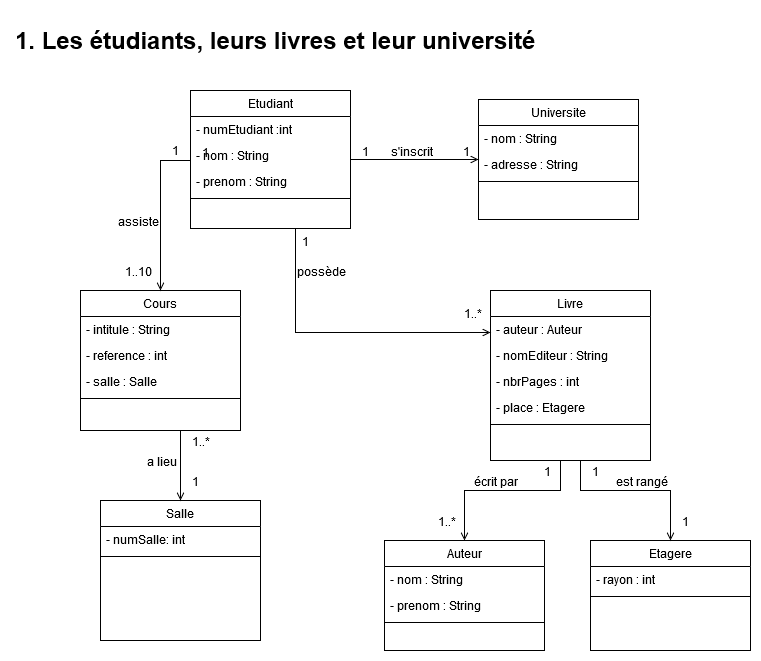

The diagram above was exported from draw.io. Its source (the exported page's mxGraphModel, read from the mxfile embedded in the PNG):
<mxGraphModel dx="1550" dy="835" grid="1" gridSize="10" guides="1" tooltips="1" connect="1" arrows="1" fold="1" page="1" pageScale="1" pageWidth="827" pageHeight="1169" math="0" shadow="0">
  <root>
    <mxCell id="WIyWlLk6GJQsqaUBKTNV-0" />
    <mxCell id="WIyWlLk6GJQsqaUBKTNV-1" parent="WIyWlLk6GJQsqaUBKTNV-0" />
    <mxCell id="zkfFHV4jXpPFQw0GAbJ--0" value="Etudiant" style="swimlane;fontStyle=0;align=center;verticalAlign=top;childLayout=stackLayout;horizontal=1;startSize=26;horizontalStack=0;resizeParent=1;resizeLast=0;collapsible=1;marginBottom=0;rounded=0;shadow=0;strokeWidth=1;" parent="WIyWlLk6GJQsqaUBKTNV-1" vertex="1">
      <mxGeometry x="220" y="120" width="160" height="138" as="geometry">
        <mxRectangle x="230" y="140" width="160" height="26" as="alternateBounds" />
      </mxGeometry>
    </mxCell>
    <mxCell id="zkfFHV4jXpPFQw0GAbJ--1" value="- numEtudiant :int" style="text;align=left;verticalAlign=top;spacingLeft=4;spacingRight=4;overflow=hidden;rotatable=0;points=[[0,0.5],[1,0.5]];portConstraint=eastwest;" parent="zkfFHV4jXpPFQw0GAbJ--0" vertex="1">
      <mxGeometry y="26" width="160" height="26" as="geometry" />
    </mxCell>
    <mxCell id="zkfFHV4jXpPFQw0GAbJ--2" value="- nom : String" style="text;align=left;verticalAlign=top;spacingLeft=4;spacingRight=4;overflow=hidden;rotatable=0;points=[[0,0.5],[1,0.5]];portConstraint=eastwest;rounded=0;shadow=0;html=0;" parent="zkfFHV4jXpPFQw0GAbJ--0" vertex="1">
      <mxGeometry y="52" width="160" height="26" as="geometry" />
    </mxCell>
    <mxCell id="zkfFHV4jXpPFQw0GAbJ--3" value="- prenom : String" style="text;align=left;verticalAlign=top;spacingLeft=4;spacingRight=4;overflow=hidden;rotatable=0;points=[[0,0.5],[1,0.5]];portConstraint=eastwest;rounded=0;shadow=0;html=0;" parent="zkfFHV4jXpPFQw0GAbJ--0" vertex="1">
      <mxGeometry y="78" width="160" height="26" as="geometry" />
    </mxCell>
    <mxCell id="zkfFHV4jXpPFQw0GAbJ--4" value="" style="line;html=1;strokeWidth=1;align=left;verticalAlign=middle;spacingTop=-1;spacingLeft=3;spacingRight=3;rotatable=0;labelPosition=right;points=[];portConstraint=eastwest;" parent="zkfFHV4jXpPFQw0GAbJ--0" vertex="1">
      <mxGeometry y="104" width="160" height="8" as="geometry" />
    </mxCell>
    <mxCell id="zkfFHV4jXpPFQw0GAbJ--26" value="" style="endArrow=open;shadow=0;strokeWidth=1;rounded=0;endFill=1;edgeStyle=elbowEdgeStyle;elbow=vertical;" parent="WIyWlLk6GJQsqaUBKTNV-1" source="zkfFHV4jXpPFQw0GAbJ--0" target="zkfFHV4jXpPFQw0GAbJ--17" edge="1">
      <mxGeometry x="0.5" y="41" relative="1" as="geometry">
        <mxPoint x="380" y="192" as="sourcePoint" />
        <mxPoint x="540" y="192" as="targetPoint" />
        <mxPoint x="-40" y="32" as="offset" />
      </mxGeometry>
    </mxCell>
    <mxCell id="zkfFHV4jXpPFQw0GAbJ--27" value="1" style="resizable=0;align=left;verticalAlign=bottom;labelBackgroundColor=none;fontSize=12;" parent="zkfFHV4jXpPFQw0GAbJ--26" connectable="0" vertex="1">
      <mxGeometry x="-1" relative="1" as="geometry">
        <mxPoint x="10" y="1" as="offset" />
      </mxGeometry>
    </mxCell>
    <mxCell id="zkfFHV4jXpPFQw0GAbJ--28" value="1" style="resizable=0;align=right;verticalAlign=bottom;labelBackgroundColor=none;fontSize=12;" parent="zkfFHV4jXpPFQw0GAbJ--26" connectable="0" vertex="1">
      <mxGeometry x="1" relative="1" as="geometry">
        <mxPoint x="-7" y="1" as="offset" />
      </mxGeometry>
    </mxCell>
    <mxCell id="zkfFHV4jXpPFQw0GAbJ--29" value="s'inscrit" style="text;html=1;resizable=0;points=[];;align=center;verticalAlign=middle;labelBackgroundColor=none;rounded=0;shadow=0;strokeWidth=1;fontSize=12;" parent="zkfFHV4jXpPFQw0GAbJ--26" vertex="1" connectable="0">
      <mxGeometry x="0.5" y="49" relative="1" as="geometry">
        <mxPoint x="-36" y="40" as="offset" />
      </mxGeometry>
    </mxCell>
    <mxCell id="zkfFHV4jXpPFQw0GAbJ--17" value="Universite" style="swimlane;fontStyle=0;align=center;verticalAlign=top;childLayout=stackLayout;horizontal=1;startSize=26;horizontalStack=0;resizeParent=1;resizeLast=0;collapsible=1;marginBottom=0;rounded=0;shadow=0;strokeWidth=1;" parent="WIyWlLk6GJQsqaUBKTNV-1" vertex="1">
      <mxGeometry x="508" y="129" width="160" height="120" as="geometry">
        <mxRectangle x="550" y="140" width="160" height="26" as="alternateBounds" />
      </mxGeometry>
    </mxCell>
    <mxCell id="zkfFHV4jXpPFQw0GAbJ--18" value="- nom : String" style="text;align=left;verticalAlign=top;spacingLeft=4;spacingRight=4;overflow=hidden;rotatable=0;points=[[0,0.5],[1,0.5]];portConstraint=eastwest;" parent="zkfFHV4jXpPFQw0GAbJ--17" vertex="1">
      <mxGeometry y="26" width="160" height="26" as="geometry" />
    </mxCell>
    <mxCell id="zkfFHV4jXpPFQw0GAbJ--19" value="- adresse : String" style="text;align=left;verticalAlign=top;spacingLeft=4;spacingRight=4;overflow=hidden;rotatable=0;points=[[0,0.5],[1,0.5]];portConstraint=eastwest;rounded=0;shadow=0;html=0;" parent="zkfFHV4jXpPFQw0GAbJ--17" vertex="1">
      <mxGeometry y="52" width="160" height="26" as="geometry" />
    </mxCell>
    <mxCell id="zkfFHV4jXpPFQw0GAbJ--23" value="" style="line;html=1;strokeWidth=1;align=left;verticalAlign=middle;spacingTop=-1;spacingLeft=3;spacingRight=3;rotatable=0;labelPosition=right;points=[];portConstraint=eastwest;" parent="zkfFHV4jXpPFQw0GAbJ--17" vertex="1">
      <mxGeometry y="78" width="160" height="8" as="geometry" />
    </mxCell>
    <mxCell id="zkfFHV4jXpPFQw0GAbJ--6" value="Cours" style="swimlane;fontStyle=0;align=center;verticalAlign=top;childLayout=stackLayout;horizontal=1;startSize=26;horizontalStack=0;resizeParent=1;resizeLast=0;collapsible=1;marginBottom=0;rounded=0;shadow=0;strokeWidth=1;" parent="WIyWlLk6GJQsqaUBKTNV-1" vertex="1">
      <mxGeometry x="110" y="320" width="160" height="140" as="geometry">
        <mxRectangle x="130" y="380" width="160" height="26" as="alternateBounds" />
      </mxGeometry>
    </mxCell>
    <mxCell id="zkfFHV4jXpPFQw0GAbJ--7" value="- intitule : String" style="text;align=left;verticalAlign=top;spacingLeft=4;spacingRight=4;overflow=hidden;rotatable=0;points=[[0,0.5],[1,0.5]];portConstraint=eastwest;" parent="zkfFHV4jXpPFQw0GAbJ--6" vertex="1">
      <mxGeometry y="26" width="160" height="26" as="geometry" />
    </mxCell>
    <mxCell id="zkfFHV4jXpPFQw0GAbJ--8" value="- reference : int" style="text;align=left;verticalAlign=top;spacingLeft=4;spacingRight=4;overflow=hidden;rotatable=0;points=[[0,0.5],[1,0.5]];portConstraint=eastwest;rounded=0;shadow=0;html=0;" parent="zkfFHV4jXpPFQw0GAbJ--6" vertex="1">
      <mxGeometry y="52" width="160" height="26" as="geometry" />
    </mxCell>
    <mxCell id="M44MDkN51i6KVmsMnihV-10" value="- salle : Salle" style="text;align=left;verticalAlign=top;spacingLeft=4;spacingRight=4;overflow=hidden;rotatable=0;points=[[0,0.5],[1,0.5]];portConstraint=eastwest;rounded=0;shadow=0;html=0;" parent="zkfFHV4jXpPFQw0GAbJ--6" vertex="1">
      <mxGeometry y="78" width="160" height="26" as="geometry" />
    </mxCell>
    <mxCell id="zkfFHV4jXpPFQw0GAbJ--9" value="" style="line;html=1;strokeWidth=1;align=left;verticalAlign=middle;spacingTop=-1;spacingLeft=3;spacingRight=3;rotatable=0;labelPosition=right;points=[];portConstraint=eastwest;" parent="zkfFHV4jXpPFQw0GAbJ--6" vertex="1">
      <mxGeometry y="104" width="160" height="8" as="geometry" />
    </mxCell>
    <mxCell id="M44MDkN51i6KVmsMnihV-22" value="" style="endArrow=open;shadow=0;strokeWidth=1;rounded=0;endFill=1;edgeStyle=elbowEdgeStyle;elbow=vertical;" parent="WIyWlLk6GJQsqaUBKTNV-1" source="zkfFHV4jXpPFQw0GAbJ--0" target="zkfFHV4jXpPFQw0GAbJ--6" edge="1">
      <mxGeometry x="0.5" y="41" relative="1" as="geometry">
        <mxPoint x="20" y="220" as="sourcePoint" />
        <mxPoint x="148" y="220" as="targetPoint" />
        <mxPoint x="-40" y="32" as="offset" />
        <Array as="points">
          <mxPoint x="190" y="190" />
          <mxPoint x="160" y="258" />
        </Array>
      </mxGeometry>
    </mxCell>
    <mxCell id="M44MDkN51i6KVmsMnihV-23" value="1" style="resizable=0;align=left;verticalAlign=bottom;labelBackgroundColor=none;fontSize=12;" parent="M44MDkN51i6KVmsMnihV-22" connectable="0" vertex="1">
      <mxGeometry x="-1" relative="1" as="geometry">
        <mxPoint x="10" y="1" as="offset" />
      </mxGeometry>
    </mxCell>
    <mxCell id="M44MDkN51i6KVmsMnihV-24" value="1..10" style="resizable=0;align=right;verticalAlign=bottom;labelBackgroundColor=none;fontSize=12;" parent="M44MDkN51i6KVmsMnihV-22" connectable="0" vertex="1">
      <mxGeometry x="1" relative="1" as="geometry">
        <mxPoint x="-7" y="-10" as="offset" />
      </mxGeometry>
    </mxCell>
    <mxCell id="M44MDkN51i6KVmsMnihV-25" value="assiste" style="text;html=1;resizable=0;points=[];;align=center;verticalAlign=middle;labelBackgroundColor=none;rounded=0;shadow=0;strokeWidth=1;fontSize=12;" parent="M44MDkN51i6KVmsMnihV-22" vertex="1" connectable="0">
      <mxGeometry x="0.5" y="49" relative="1" as="geometry">
        <mxPoint x="-72" y="-30" as="offset" />
      </mxGeometry>
    </mxCell>
    <mxCell id="M44MDkN51i6KVmsMnihV-27" value="1" style="resizable=0;align=right;verticalAlign=bottom;labelBackgroundColor=none;fontSize=12;" parent="WIyWlLk6GJQsqaUBKTNV-1" connectable="0" vertex="1">
      <mxGeometry x="210" y="189" as="geometry" />
    </mxCell>
    <mxCell id="M44MDkN51i6KVmsMnihV-17" value="Salle" style="swimlane;fontStyle=0;align=center;verticalAlign=top;childLayout=stackLayout;horizontal=1;startSize=26;horizontalStack=0;resizeParent=1;resizeLast=0;collapsible=1;marginBottom=0;rounded=0;shadow=0;strokeWidth=1;" parent="WIyWlLk6GJQsqaUBKTNV-1" vertex="1">
      <mxGeometry x="130" y="530" width="160" height="140" as="geometry">
        <mxRectangle x="130" y="380" width="160" height="26" as="alternateBounds" />
      </mxGeometry>
    </mxCell>
    <mxCell id="M44MDkN51i6KVmsMnihV-20" value="- numSalle: int" style="text;align=left;verticalAlign=top;spacingLeft=4;spacingRight=4;overflow=hidden;rotatable=0;points=[[0,0.5],[1,0.5]];portConstraint=eastwest;rounded=0;shadow=0;html=0;" parent="M44MDkN51i6KVmsMnihV-17" vertex="1">
      <mxGeometry y="26" width="160" height="26" as="geometry" />
    </mxCell>
    <mxCell id="M44MDkN51i6KVmsMnihV-21" value="" style="line;html=1;strokeWidth=1;align=left;verticalAlign=middle;spacingTop=-1;spacingLeft=3;spacingRight=3;rotatable=0;labelPosition=right;points=[];portConstraint=eastwest;" parent="M44MDkN51i6KVmsMnihV-17" vertex="1">
      <mxGeometry y="52" width="160" height="8" as="geometry" />
    </mxCell>
    <mxCell id="M44MDkN51i6KVmsMnihV-31" value="" style="endArrow=open;shadow=0;strokeWidth=1;rounded=0;endFill=1;edgeStyle=elbowEdgeStyle;elbow=vertical;" parent="WIyWlLk6GJQsqaUBKTNV-1" source="zkfFHV4jXpPFQw0GAbJ--6" target="M44MDkN51i6KVmsMnihV-17" edge="1">
      <mxGeometry x="0.5" y="41" relative="1" as="geometry">
        <mxPoint x="400" y="400" as="sourcePoint" />
        <mxPoint x="370" y="530" as="targetPoint" />
        <mxPoint x="-40" y="32" as="offset" />
        <Array as="points">
          <mxPoint x="210" y="500" />
          <mxPoint x="340" y="468" />
        </Array>
      </mxGeometry>
    </mxCell>
    <mxCell id="M44MDkN51i6KVmsMnihV-32" value="1..*" style="resizable=0;align=left;verticalAlign=bottom;labelBackgroundColor=none;fontSize=12;" parent="M44MDkN51i6KVmsMnihV-31" connectable="0" vertex="1">
      <mxGeometry x="-1" relative="1" as="geometry">
        <mxPoint x="10" y="20" as="offset" />
      </mxGeometry>
    </mxCell>
    <mxCell id="M44MDkN51i6KVmsMnihV-33" value="1" style="resizable=0;align=right;verticalAlign=bottom;labelBackgroundColor=none;fontSize=12;" parent="M44MDkN51i6KVmsMnihV-31" connectable="0" vertex="1">
      <mxGeometry x="1" relative="1" as="geometry">
        <mxPoint x="20" y="-10" as="offset" />
      </mxGeometry>
    </mxCell>
    <mxCell id="M44MDkN51i6KVmsMnihV-34" value="a lieu" style="text;html=1;resizable=0;points=[];;align=center;verticalAlign=middle;labelBackgroundColor=none;rounded=0;shadow=0;strokeWidth=1;fontSize=12;" parent="M44MDkN51i6KVmsMnihV-31" vertex="1" connectable="0">
      <mxGeometry x="0.5" y="49" relative="1" as="geometry">
        <mxPoint x="-69" y="-23" as="offset" />
      </mxGeometry>
    </mxCell>
    <mxCell id="M44MDkN51i6KVmsMnihV-35" value="" style="endArrow=open;shadow=0;strokeWidth=1;rounded=0;endFill=1;edgeStyle=elbowEdgeStyle;elbow=vertical;" parent="WIyWlLk6GJQsqaUBKTNV-1" source="zkfFHV4jXpPFQw0GAbJ--0" target="M44MDkN51i6KVmsMnihV-11" edge="1">
      <mxGeometry x="0.5" y="41" relative="1" as="geometry">
        <mxPoint x="325" y="290" as="sourcePoint" />
        <mxPoint x="503" y="362" as="targetPoint" />
        <mxPoint x="-40" y="32" as="offset" />
        <Array as="points">
          <mxPoint x="325" y="362" />
          <mxPoint x="405" y="437" />
          <mxPoint x="364" y="400" />
        </Array>
      </mxGeometry>
    </mxCell>
    <mxCell id="M44MDkN51i6KVmsMnihV-36" value="1" style="resizable=0;align=left;verticalAlign=bottom;labelBackgroundColor=none;fontSize=12;" parent="M44MDkN51i6KVmsMnihV-35" connectable="0" vertex="1">
      <mxGeometry x="-1" relative="1" as="geometry">
        <mxPoint x="5" y="22" as="offset" />
      </mxGeometry>
    </mxCell>
    <mxCell id="M44MDkN51i6KVmsMnihV-37" value="1..*" style="resizable=0;align=right;verticalAlign=bottom;labelBackgroundColor=none;fontSize=12;" parent="M44MDkN51i6KVmsMnihV-35" connectable="0" vertex="1">
      <mxGeometry x="1" relative="1" as="geometry">
        <mxPoint x="-7" y="-10" as="offset" />
      </mxGeometry>
    </mxCell>
    <mxCell id="M44MDkN51i6KVmsMnihV-38" value="possède" style="text;html=1;resizable=0;points=[];;align=center;verticalAlign=middle;labelBackgroundColor=none;rounded=0;shadow=0;strokeWidth=1;fontSize=12;" parent="M44MDkN51i6KVmsMnihV-35" vertex="1" connectable="0">
      <mxGeometry x="0.5" y="49" relative="1" as="geometry">
        <mxPoint x="-95" y="-13" as="offset" />
      </mxGeometry>
    </mxCell>
    <mxCell id="M44MDkN51i6KVmsMnihV-45" value="Etagere" style="swimlane;fontStyle=0;align=center;verticalAlign=top;childLayout=stackLayout;horizontal=1;startSize=26;horizontalStack=0;resizeParent=1;resizeLast=0;collapsible=1;marginBottom=0;rounded=0;shadow=0;strokeWidth=1;" parent="WIyWlLk6GJQsqaUBKTNV-1" vertex="1">
      <mxGeometry x="620" y="570" width="160" height="110" as="geometry">
        <mxRectangle x="130" y="380" width="160" height="26" as="alternateBounds" />
      </mxGeometry>
    </mxCell>
    <mxCell id="M44MDkN51i6KVmsMnihV-46" value="- rayon : int" style="text;align=left;verticalAlign=top;spacingLeft=4;spacingRight=4;overflow=hidden;rotatable=0;points=[[0,0.5],[1,0.5]];portConstraint=eastwest;rounded=0;shadow=0;html=0;" parent="M44MDkN51i6KVmsMnihV-45" vertex="1">
      <mxGeometry y="26" width="160" height="26" as="geometry" />
    </mxCell>
    <mxCell id="M44MDkN51i6KVmsMnihV-48" value="" style="line;html=1;strokeWidth=1;align=left;verticalAlign=middle;spacingTop=-1;spacingLeft=3;spacingRight=3;rotatable=0;labelPosition=right;points=[];portConstraint=eastwest;" parent="M44MDkN51i6KVmsMnihV-45" vertex="1">
      <mxGeometry y="52" width="160" height="8" as="geometry" />
    </mxCell>
    <mxCell id="M44MDkN51i6KVmsMnihV-49" value="" style="endArrow=open;shadow=0;strokeWidth=1;rounded=0;endFill=1;edgeStyle=elbowEdgeStyle;elbow=vertical;" parent="WIyWlLk6GJQsqaUBKTNV-1" source="M44MDkN51i6KVmsMnihV-11" target="M44MDkN51i6KVmsMnihV-39" edge="1">
      <mxGeometry x="0.5" y="41" relative="1" as="geometry">
        <mxPoint x="322" y="420" as="sourcePoint" />
        <mxPoint x="505" y="524" as="targetPoint" />
        <mxPoint x="-40" y="32" as="offset" />
        <Array as="points">
          <mxPoint x="590" y="520" />
          <mxPoint x="580" y="520" />
          <mxPoint x="490" y="520" />
          <mxPoint x="402" y="599" />
          <mxPoint x="361" y="562" />
        </Array>
      </mxGeometry>
    </mxCell>
    <mxCell id="M44MDkN51i6KVmsMnihV-50" value="1" style="resizable=0;align=left;verticalAlign=bottom;labelBackgroundColor=none;fontSize=12;" parent="M44MDkN51i6KVmsMnihV-49" connectable="0" vertex="1">
      <mxGeometry x="-1" relative="1" as="geometry">
        <mxPoint x="-18" y="20" as="offset" />
      </mxGeometry>
    </mxCell>
    <mxCell id="M44MDkN51i6KVmsMnihV-51" value="1..*" style="resizable=0;align=right;verticalAlign=bottom;labelBackgroundColor=none;fontSize=12;" parent="M44MDkN51i6KVmsMnihV-49" connectable="0" vertex="1">
      <mxGeometry x="1" relative="1" as="geometry">
        <mxPoint x="-7" y="-10" as="offset" />
      </mxGeometry>
    </mxCell>
    <mxCell id="M44MDkN51i6KVmsMnihV-52" value="écrit par" style="text;html=1;resizable=0;points=[];;align=center;verticalAlign=middle;labelBackgroundColor=none;rounded=0;shadow=0;strokeWidth=1;fontSize=12;" parent="M44MDkN51i6KVmsMnihV-49" vertex="1" connectable="0">
      <mxGeometry x="0.5" y="49" relative="1" as="geometry">
        <mxPoint x="-19" y="-16" as="offset" />
      </mxGeometry>
    </mxCell>
    <mxCell id="M44MDkN51i6KVmsMnihV-57" value="" style="endArrow=open;shadow=0;strokeWidth=1;rounded=0;endFill=1;edgeStyle=elbowEdgeStyle;elbow=vertical;" parent="WIyWlLk6GJQsqaUBKTNV-1" source="M44MDkN51i6KVmsMnihV-11" target="M44MDkN51i6KVmsMnihV-45" edge="1">
      <mxGeometry x="0.5" y="41" relative="1" as="geometry">
        <mxPoint x="728" y="490" as="sourcePoint" />
        <mxPoint x="630" y="570" as="targetPoint" />
        <mxPoint x="-40" y="32" as="offset" />
        <Array as="points">
          <mxPoint x="610" y="520" />
          <mxPoint x="600" y="520" />
          <mxPoint x="542" y="599" />
          <mxPoint x="501" y="562" />
        </Array>
      </mxGeometry>
    </mxCell>
    <mxCell id="M44MDkN51i6KVmsMnihV-58" value="1" style="resizable=0;align=left;verticalAlign=bottom;labelBackgroundColor=none;fontSize=12;" parent="M44MDkN51i6KVmsMnihV-57" connectable="0" vertex="1">
      <mxGeometry x="-1" relative="1" as="geometry">
        <mxPoint x="10" y="20" as="offset" />
      </mxGeometry>
    </mxCell>
    <mxCell id="M44MDkN51i6KVmsMnihV-59" value="1" style="resizable=0;align=right;verticalAlign=bottom;labelBackgroundColor=none;fontSize=12;" parent="M44MDkN51i6KVmsMnihV-57" connectable="0" vertex="1">
      <mxGeometry x="1" relative="1" as="geometry">
        <mxPoint x="20" y="-10" as="offset" />
      </mxGeometry>
    </mxCell>
    <mxCell id="M44MDkN51i6KVmsMnihV-60" value="est rangé" style="text;html=1;resizable=0;points=[];;align=center;verticalAlign=middle;labelBackgroundColor=none;rounded=0;shadow=0;strokeWidth=1;fontSize=12;" parent="M44MDkN51i6KVmsMnihV-57" vertex="1" connectable="0">
      <mxGeometry x="0.5" y="49" relative="1" as="geometry">
        <mxPoint x="-79" y="-18" as="offset" />
      </mxGeometry>
    </mxCell>
    <mxCell id="M44MDkN51i6KVmsMnihV-11" value="Livre" style="swimlane;fontStyle=0;align=center;verticalAlign=top;childLayout=stackLayout;horizontal=1;startSize=26;horizontalStack=0;resizeParent=1;resizeLast=0;collapsible=1;marginBottom=0;rounded=0;shadow=0;strokeWidth=1;" parent="WIyWlLk6GJQsqaUBKTNV-1" vertex="1">
      <mxGeometry x="520" y="320" width="160" height="170" as="geometry">
        <mxRectangle x="130" y="380" width="160" height="26" as="alternateBounds" />
      </mxGeometry>
    </mxCell>
    <mxCell id="M44MDkN51i6KVmsMnihV-12" value="- auteur : Auteur" style="text;align=left;verticalAlign=top;spacingLeft=4;spacingRight=4;overflow=hidden;rotatable=0;points=[[0,0.5],[1,0.5]];portConstraint=eastwest;" parent="M44MDkN51i6KVmsMnihV-11" vertex="1">
      <mxGeometry y="26" width="160" height="26" as="geometry" />
    </mxCell>
    <mxCell id="M44MDkN51i6KVmsMnihV-13" value="- nomEditeur : String" style="text;align=left;verticalAlign=top;spacingLeft=4;spacingRight=4;overflow=hidden;rotatable=0;points=[[0,0.5],[1,0.5]];portConstraint=eastwest;rounded=0;shadow=0;html=0;" parent="M44MDkN51i6KVmsMnihV-11" vertex="1">
      <mxGeometry y="52" width="160" height="26" as="geometry" />
    </mxCell>
    <mxCell id="M44MDkN51i6KVmsMnihV-14" value="- nbrPages : int" style="text;align=left;verticalAlign=top;spacingLeft=4;spacingRight=4;overflow=hidden;rotatable=0;points=[[0,0.5],[1,0.5]];portConstraint=eastwest;rounded=0;shadow=0;html=0;" parent="M44MDkN51i6KVmsMnihV-11" vertex="1">
      <mxGeometry y="78" width="160" height="26" as="geometry" />
    </mxCell>
    <mxCell id="M44MDkN51i6KVmsMnihV-16" value="- place : Etagere" style="text;align=left;verticalAlign=top;spacingLeft=4;spacingRight=4;overflow=hidden;rotatable=0;points=[[0,0.5],[1,0.5]];portConstraint=eastwest;rounded=0;shadow=0;html=0;" parent="M44MDkN51i6KVmsMnihV-11" vertex="1">
      <mxGeometry y="104" width="160" height="26" as="geometry" />
    </mxCell>
    <mxCell id="M44MDkN51i6KVmsMnihV-15" value="" style="line;html=1;strokeWidth=1;align=left;verticalAlign=middle;spacingTop=-1;spacingLeft=3;spacingRight=3;rotatable=0;labelPosition=right;points=[];portConstraint=eastwest;" parent="M44MDkN51i6KVmsMnihV-11" vertex="1">
      <mxGeometry y="130" width="160" height="8" as="geometry" />
    </mxCell>
    <mxCell id="M44MDkN51i6KVmsMnihV-39" value="Auteur" style="swimlane;fontStyle=0;align=center;verticalAlign=top;childLayout=stackLayout;horizontal=1;startSize=26;horizontalStack=0;resizeParent=1;resizeLast=0;collapsible=1;marginBottom=0;rounded=0;shadow=0;strokeWidth=1;" parent="WIyWlLk6GJQsqaUBKTNV-1" vertex="1">
      <mxGeometry x="414" y="570" width="160" height="110" as="geometry">
        <mxRectangle x="130" y="380" width="160" height="26" as="alternateBounds" />
      </mxGeometry>
    </mxCell>
    <mxCell id="M44MDkN51i6KVmsMnihV-42" value="- nom : String" style="text;align=left;verticalAlign=top;spacingLeft=4;spacingRight=4;overflow=hidden;rotatable=0;points=[[0,0.5],[1,0.5]];portConstraint=eastwest;rounded=0;shadow=0;html=0;" parent="M44MDkN51i6KVmsMnihV-39" vertex="1">
      <mxGeometry y="26" width="160" height="26" as="geometry" />
    </mxCell>
    <mxCell id="M44MDkN51i6KVmsMnihV-43" value="- prenom : String" style="text;align=left;verticalAlign=top;spacingLeft=4;spacingRight=4;overflow=hidden;rotatable=0;points=[[0,0.5],[1,0.5]];portConstraint=eastwest;rounded=0;shadow=0;html=0;" parent="M44MDkN51i6KVmsMnihV-39" vertex="1">
      <mxGeometry y="52" width="160" height="26" as="geometry" />
    </mxCell>
    <mxCell id="M44MDkN51i6KVmsMnihV-44" value="" style="line;html=1;strokeWidth=1;align=left;verticalAlign=middle;spacingTop=-1;spacingLeft=3;spacingRight=3;rotatable=0;labelPosition=right;points=[];portConstraint=eastwest;" parent="M44MDkN51i6KVmsMnihV-39" vertex="1">
      <mxGeometry y="78" width="160" height="8" as="geometry" />
    </mxCell>
    <mxCell id="L526VIDXra_07_IvYSkg-0" value="&lt;h1&gt;1. Les étudiants, leurs livres et leur université&lt;br&gt;&lt;/h1&gt;" style="text;html=1;strokeColor=none;fillColor=none;spacing=5;spacingTop=-20;whiteSpace=wrap;overflow=hidden;rounded=0;" vertex="1" parent="WIyWlLk6GJQsqaUBKTNV-1">
      <mxGeometry x="40" y="50" width="700" height="120" as="geometry" />
    </mxCell>
  </root>
</mxGraphModel>